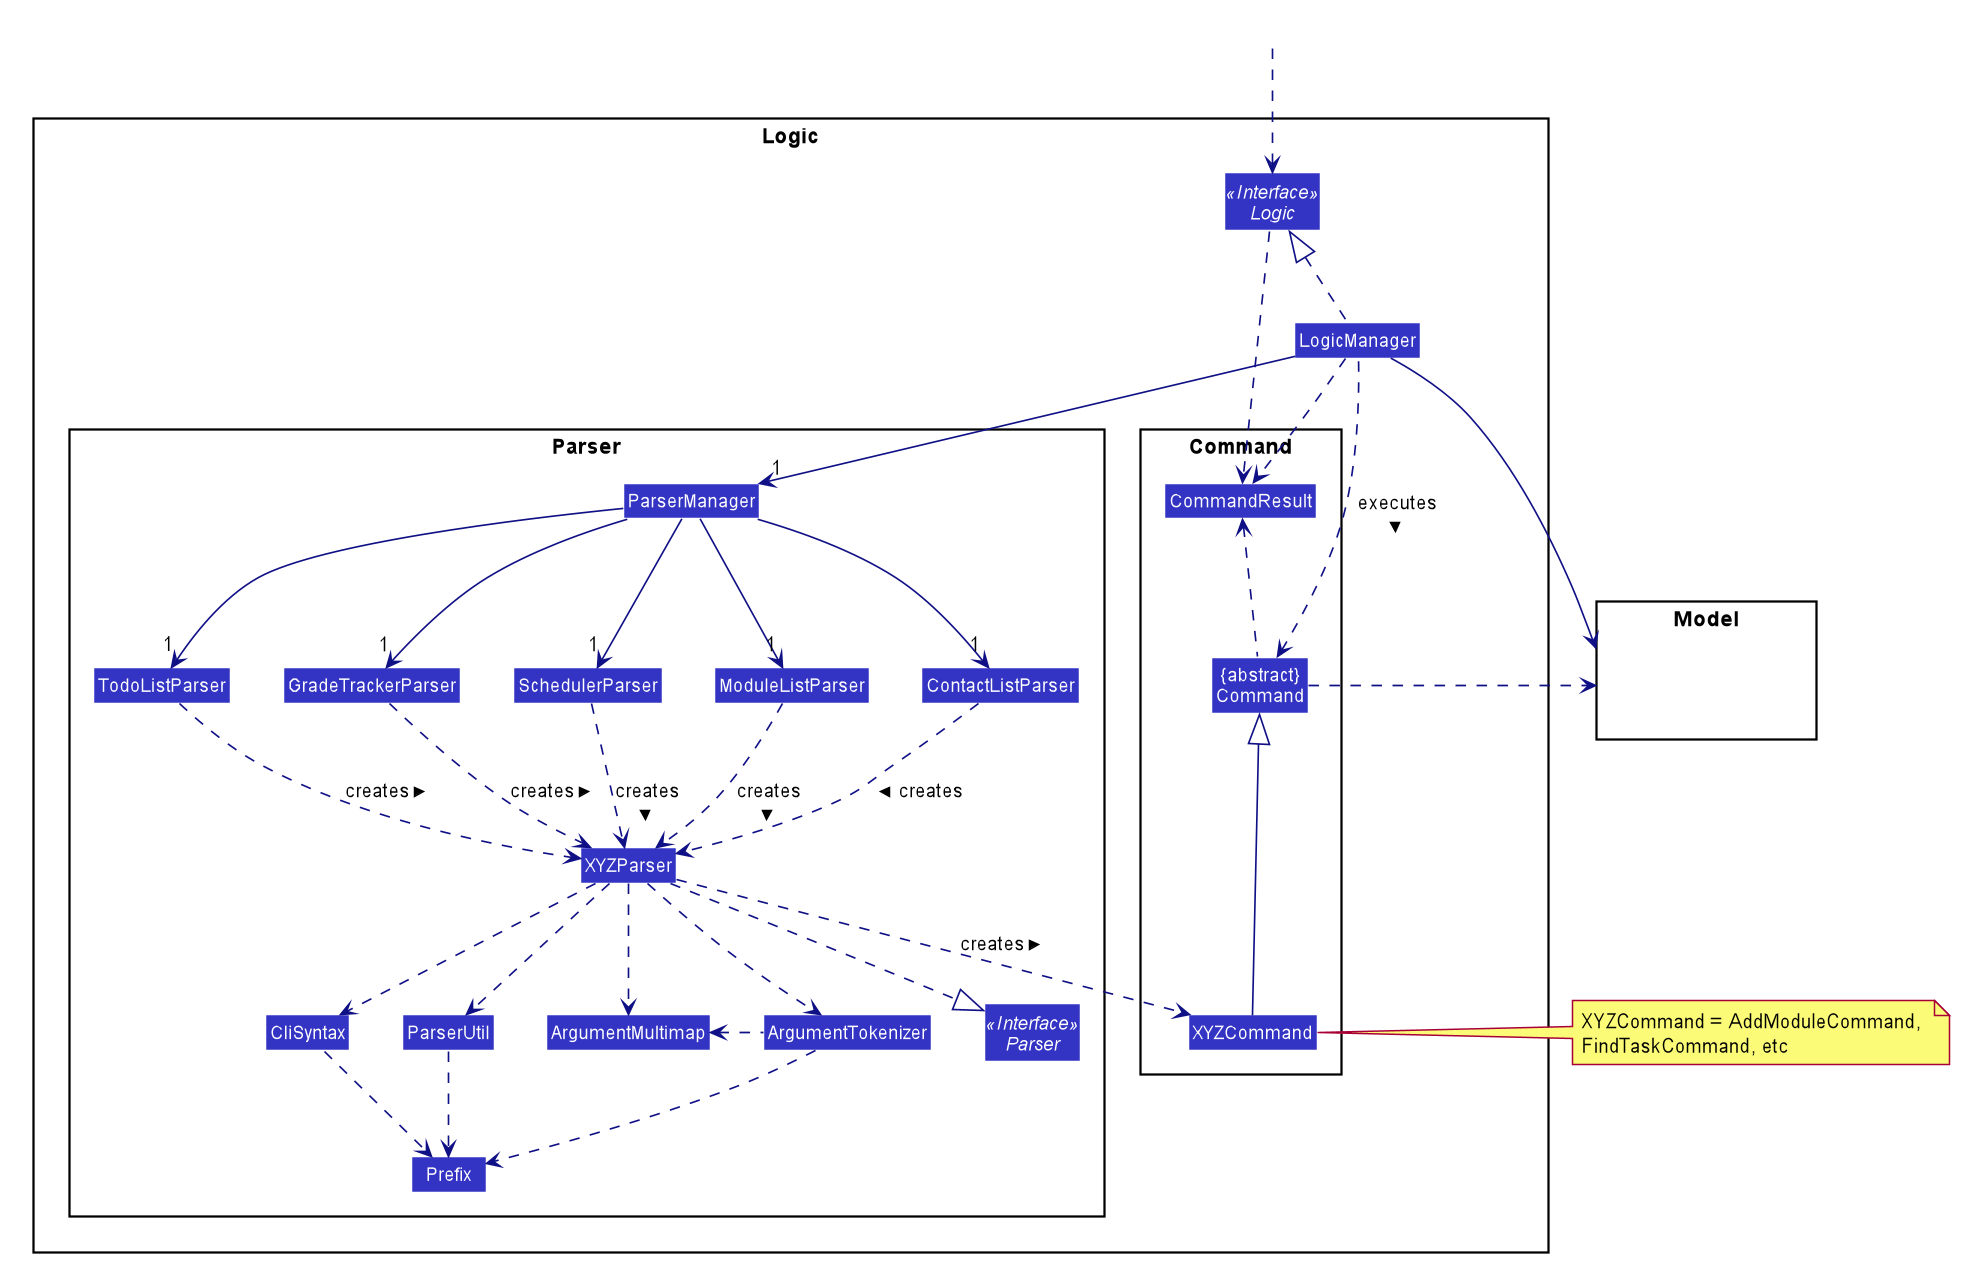

The diagram above was rendered by PlantUML. Its source (embedded in the PNG):
@startuml








skinparam BackgroundColor #FFFFFFF

skinparam Shadowing false

skinparam Class {
    FontColor #FFFFFF
    BorderThickness 1
    BorderColor #FFFFFF
    StereotypeFontColor #FFFFFF
    FontName Arial
}

skinparam Actor {
    BorderColor #000000
    Color #000000
    FontName Arial
}

skinparam Sequence {
    MessageAlign center
    BoxFontSize 15
    BoxPadding 0
    BoxFontColor #FFFFFF
    FontName Arial
}

skinparam Participant {
    FontColor #FFFFFFF
    Padding 20
}

skinparam MinClassWidth 50
skinparam ParticipantPadding 10
skinparam Shadowing false
skinparam DefaultTextAlignment center
skinparam packageStyle Rectangle

hide footbox
hide members
hide circle
skinparam arrowThickness 1.1
skinparam arrowColor #101086
skinparam classBackgroundColor #3333C4

package Logic {

package Parser {
Interface Parser <<Interface>>
Class ParserManager
Class ModuleListParser
Class ContactListParser
Class TodoListParser
Class GradeTrackerParser
Class SchedulerParser
Class XYZParser
Class CliSyntax
Class ParserUtil
Class ArgumentMultimap
Class ArgumentTokenizer
Class Prefix
}

package Command {
Class XYZCommand
Class CommandResult
Class "{abstract}\nCommand" as Command
}

Interface Logic <<Interface>>
Class LogicManager
}

package Model{
Class HiddenModel #FFFFFF
}

Class HiddenOutside #FFFFFF
HiddenOutside ..> Logic

LogicManager .up.|> Logic
LogicManager -->"1" ParserManager
ParserManager -->"1" ModuleListParser
ParserManager -->"1" ContactListParser
ParserManager -->"1" TodoListParser
ParserManager -->"1" GradeTrackerParser
ParserManager -->"1" SchedulerParser

ModuleListParser .down.> XYZParser: creates >
ContactListParser .down.> XYZParser: creates >
TodoListParser .down.> XYZParser: creates >
GradeTrackerParser .down.> XYZParser: creates >
SchedulerParser .down.> XYZParser: creates >

XYZParser ..> XYZCommand : creates >
XYZParser ..|> Parser
XYZParser ..> ArgumentMultimap
XYZParser ..> ArgumentTokenizer
ArgumentTokenizer .left.> ArgumentMultimap
XYZParser ..> CliSyntax
CliSyntax ..> Prefix
XYZParser ..> ParserUtil
ParserUtil .down.> Prefix
ArgumentTokenizer .down.> Prefix
XYZCommand -up--|> Command
LogicManager .left.> Command : executes      >

LogicManager ---> Model
Command .right.> Model
note right of XYZCommand: XYZCommand = AddModuleCommand, \nFindTaskCommand, etc

Logic ..> CommandResult
LogicManager .down.> CommandResult
Command .up.> CommandResult
CommandResult -[hidden]-> Parser
@enduml